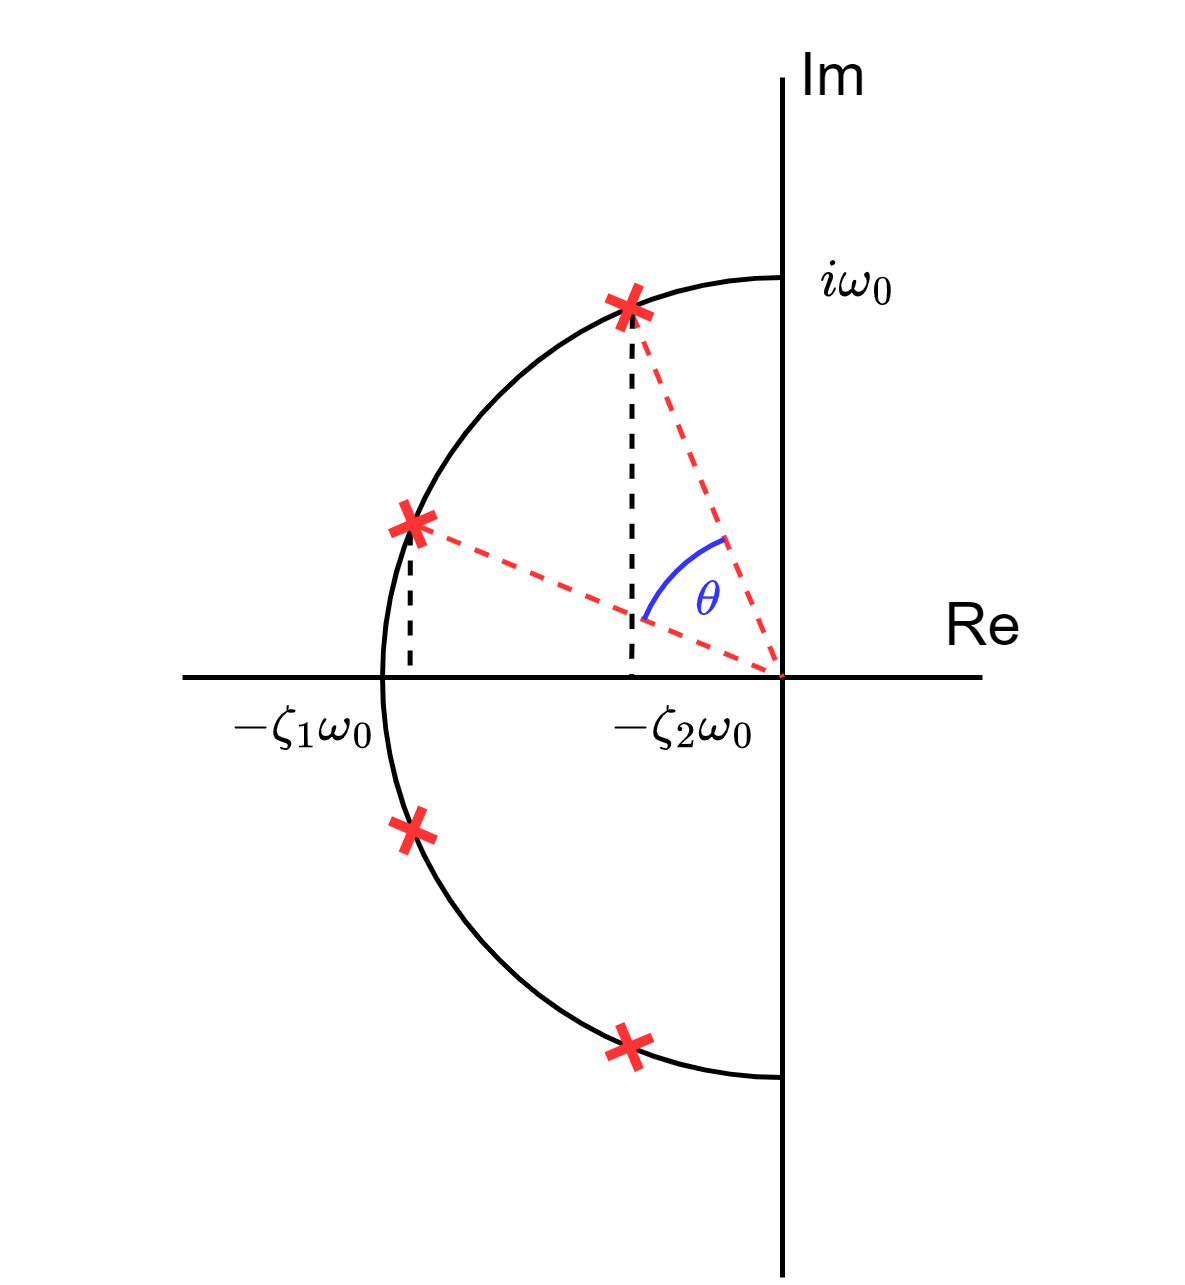

The diagram above was exported from draw.io. Its source (the exported page's mxGraphModel, read from the mxfile embedded in the PNG):
<mxGraphModel dx="569" dy="343" grid="1" gridSize="10" guides="1" tooltips="1" connect="1" arrows="1" fold="1" page="1" pageScale="1" pageWidth="850" pageHeight="1100" math="1" shadow="0">
  <root>
    <mxCell id="0" />
    <mxCell id="1" parent="0" />
    <mxCell id="Epm7bGUF0HUp8jEFjgAi-50" value="$$-\zeta_2 \omega_0$$" style="text;html=1;align=center;verticalAlign=middle;resizable=0;points=[];autosize=1;strokeColor=none;fillColor=none;fontSize=9;" vertex="1" parent="1">
      <mxGeometry x="420" y="360" width="120" height="20" as="geometry" />
    </mxCell>
    <mxCell id="Epm7bGUF0HUp8jEFjgAi-27" value="" style="verticalLabelPosition=bottom;verticalAlign=top;html=1;shape=mxgraph.basic.arc;startAngle=0.5;endAngle=0;fillColor=#FF3333;strokeWidth=1;" vertex="1" parent="1">
      <mxGeometry x="420" y="280" width="160" height="160" as="geometry" />
    </mxCell>
    <mxCell id="Epm7bGUF0HUp8jEFjgAi-33" value="" style="shape=cross;whiteSpace=wrap;html=1;fillColor=#FF3333;rotation=23;aspect=fixed;strokeWidth=0;strokeColor=none;" vertex="1" parent="1">
      <mxGeometry x="421.1" y="385.6" width="10" height="10" as="geometry" />
    </mxCell>
    <mxCell id="Epm7bGUF0HUp8jEFjgAi-35" style="edgeStyle=none;curved=1;orthogonalLoop=1;jettySize=auto;html=1;exitX=0;exitY=0;exitDx=6;exitDy=6;exitPerimeter=0;dashed=1;strokeColor=#FF3333;strokeWidth=1;endArrow=none;endFill=0;" edge="1" parent="1" source="Epm7bGUF0HUp8jEFjgAi-28">
      <mxGeometry relative="1" as="geometry">
        <mxPoint x="500" y="360" as="targetPoint" />
      </mxGeometry>
    </mxCell>
    <mxCell id="Epm7bGUF0HUp8jEFjgAi-52" style="edgeStyle=none;curved=1;orthogonalLoop=1;jettySize=auto;html=1;exitX=0;exitY=0;exitDx=4;exitDy=6;exitPerimeter=0;dashed=1;strokeColor=#000000;strokeWidth=1;fontSize=9;endArrow=none;endFill=0;" edge="1" parent="1" source="Epm7bGUF0HUp8jEFjgAi-28">
      <mxGeometry relative="1" as="geometry">
        <mxPoint x="425.51612903225805" y="359.99999999999994" as="targetPoint" />
      </mxGeometry>
    </mxCell>
    <mxCell id="Epm7bGUF0HUp8jEFjgAi-28" value="" style="shape=cross;whiteSpace=wrap;html=1;fillColor=#FF3333;rotation=337;aspect=fixed;strokeWidth=0;strokeColor=none;" vertex="1" parent="1">
      <mxGeometry x="421.1" y="324.3" width="10" height="10" as="geometry" />
    </mxCell>
    <mxCell id="Epm7bGUF0HUp8jEFjgAi-1" value="" style="endArrow=none;html=1;rounded=0;strokeWidth=1;" edge="1" parent="1">
      <mxGeometry width="50" height="50" relative="1" as="geometry">
        <mxPoint x="500" y="480" as="sourcePoint" />
        <mxPoint x="500" y="240" as="targetPoint" />
      </mxGeometry>
    </mxCell>
    <mxCell id="Epm7bGUF0HUp8jEFjgAi-31" value="" style="shape=cross;whiteSpace=wrap;html=1;fillColor=#FF3333;rotation=337;direction=south;aspect=fixed;strokeWidth=0;strokeColor=none;" vertex="1" parent="1">
      <mxGeometry x="464.4" y="428.9" width="10" height="10" as="geometry" />
    </mxCell>
    <mxCell id="Epm7bGUF0HUp8jEFjgAi-3" value="" style="endArrow=none;html=1;rounded=0;strokeWidth=1;" edge="1" parent="1">
      <mxGeometry width="50" height="50" relative="1" as="geometry">
        <mxPoint x="380" y="360" as="sourcePoint" />
        <mxPoint x="540" y="360" as="targetPoint" />
      </mxGeometry>
    </mxCell>
    <mxCell id="Epm7bGUF0HUp8jEFjgAi-34" style="orthogonalLoop=1;jettySize=auto;html=1;exitX=0;exitY=0;exitDx=6;exitDy=6;exitPerimeter=0;strokeWidth=1;endArrow=none;endFill=0;dashed=1;strokeColor=#FF3333;curved=1;" edge="1" parent="1" source="Epm7bGUF0HUp8jEFjgAi-8">
      <mxGeometry relative="1" as="geometry">
        <mxPoint x="500" y="360" as="targetPoint" />
      </mxGeometry>
    </mxCell>
    <mxCell id="Epm7bGUF0HUp8jEFjgAi-51" style="edgeStyle=none;curved=1;orthogonalLoop=1;jettySize=auto;html=1;exitX=0;exitY=0;exitDx=6;exitDy=6;exitPerimeter=0;dashed=1;strokeColor=#000000;strokeWidth=1;fontSize=9;endArrow=none;endFill=0;" edge="1" parent="1" source="Epm7bGUF0HUp8jEFjgAi-8">
      <mxGeometry relative="1" as="geometry">
        <mxPoint x="469.8709677419355" y="359.99999999999994" as="targetPoint" />
      </mxGeometry>
    </mxCell>
    <mxCell id="Epm7bGUF0HUp8jEFjgAi-8" value="" style="shape=cross;whiteSpace=wrap;html=1;fillColor=#FF3333;rotation=23;aspect=fixed;strokeWidth=0;strokeColor=none;" vertex="1" parent="1">
      <mxGeometry x="464.4" y="281" width="10" height="10" as="geometry" />
    </mxCell>
    <mxCell id="Epm7bGUF0HUp8jEFjgAi-39" value="Re" style="text;html=1;align=center;verticalAlign=middle;resizable=0;points=[];autosize=1;strokeColor=none;fillColor=none;" vertex="1" parent="1">
      <mxGeometry x="520" y="335" width="40" height="30" as="geometry" />
    </mxCell>
    <mxCell id="Epm7bGUF0HUp8jEFjgAi-40" value="Im" style="text;html=1;align=center;verticalAlign=middle;resizable=0;points=[];autosize=1;strokeColor=none;fillColor=none;" vertex="1" parent="1">
      <mxGeometry x="490" y="225" width="40" height="30" as="geometry" />
    </mxCell>
    <mxCell id="Epm7bGUF0HUp8jEFjgAi-47" value="$$-\zeta_1 \omega_0$$" style="text;html=1;align=center;verticalAlign=middle;resizable=0;points=[];autosize=1;strokeColor=none;fillColor=none;fontSize=9;" vertex="1" parent="1">
      <mxGeometry x="344.4" y="360" width="120" height="20" as="geometry" />
    </mxCell>
    <mxCell id="Epm7bGUF0HUp8jEFjgAi-53" value="" style="verticalLabelPosition=bottom;verticalAlign=top;html=1;shape=mxgraph.basic.arc;startAngle=0.8131971565077434;endAngle=0.937042896014733;strokeWidth=1;fontSize=9;fillColor=#3333FF;strokeColor=#3333FF;" vertex="1" parent="1">
      <mxGeometry x="470" y="330" width="60" height="60" as="geometry" />
    </mxCell>
    <mxCell id="Epm7bGUF0HUp8jEFjgAi-54" value="&lt;font color=&quot;#3333ff&quot;&gt;$$\theta$$&lt;/font&gt;" style="text;html=1;align=center;verticalAlign=middle;resizable=0;points=[];autosize=1;strokeColor=none;fillColor=none;fontSize=9;" vertex="1" parent="1">
      <mxGeometry x="450" y="335" width="70" height="20" as="geometry" />
    </mxCell>
    <mxCell id="Epm7bGUF0HUp8jEFjgAi-55" value="&lt;font color=&quot;#000000&quot;&gt;$$i\omega_0$$&lt;/font&gt;" style="text;html=1;align=center;verticalAlign=middle;resizable=0;points=[];autosize=1;strokeColor=none;fillColor=none;fontSize=9;fontColor=#3333FF;" vertex="1" parent="1">
      <mxGeometry x="470" y="271" width="90" height="20" as="geometry" />
    </mxCell>
  </root>
</mxGraphModel>